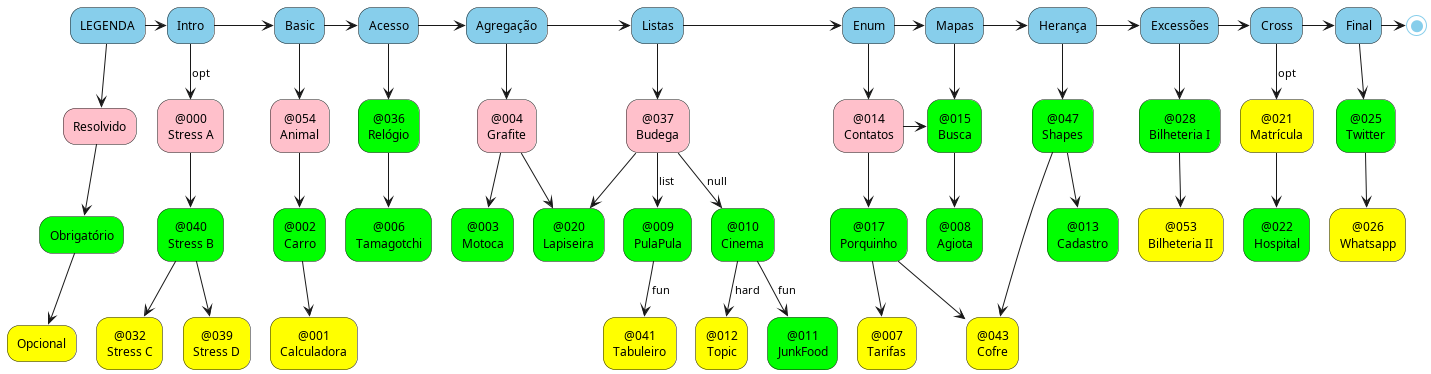

The diagram above was rendered by PlantUML. Its source (embedded in the PNG):
@startuml flow

skinparam defaulttextalignment center
' left to right direction

"LEGENDA" #skyblue --> "Resolvido" #pink
                --> "Obrigatório" #lime
                --> "Opcional" #yellow



"Intro" #skyblue         --> [opt] "@000\nStress A" #pink
                 --> [ ] "@040\nStress B" #lime
                 --> [ ] "@032\nStress C" #yellow
"@040\nStress B" --> [ ] "@039\nStress D" #yellow

"LEGENDA" -> "Intro"
        -> [ ]"Basic"      #skyblue
        -> [ ]"Acesso"     #skyblue
        -> [ ]"Agregação"  #skyblue
        -> [ ]"Listas"     #skyblue
        -> [ ] "Enum"      #skyblue
        -> [ ] "Mapas"     #skyblue
        -> [ ] "Herança"   #skyblue
        -> [ ] "Excessões" #skyblue
        -> [ ] "Cross"     #skyblue
        -> [ ] "Final"     #skyblue
        -> [ ] (*) #skyblue

"Basic" --> [ ]"@054\nAnimal" #pink
        --> [ ]"@002\nCarro" #lime
        --> [ ]"@001\nCalculadora" #yellow

"Acesso"        --> [ ]"@036\nRelógio" #lime
"@036\nRelógio" --> [ ]"@006\nTamagotchi" #lime

"Agregação"     --> [ ]"@004\nGrafite" #pink
"@004\nGrafite" --> [ ]"@003\nMotoca" #lime

"Listas"             --> [    ]"@037\nBudega" #pink
"@037\nBudega"       --> [null]"@010\nCinema" #lime
"@037\nBudega"       --> [list]"@009\nPulaPula" #lime
"@004\nGrafite"      --> [    ]"@020\nLapiseira" #lime
"@037\nBudega"       --> [    ]"@020\nLapiseira" #lime
"@010\nCinema"       --> [hard]"@012\nTopic" #yellow
"@010\nCinema"       --> [fun ]"@011\nJunkFood" #lime
"@009\nPulaPula"     --> [fun ]"@041\nTabuleiro" #yellow
"Enum"               --> [ ] "@014\nContatos" #pink
"@014\nContatos"     --> [ ] "@017\nPorquinho" #lime
"@014\nContatos"      -> [ ] "@015\nBusca" #lime
"@017\nPorquinho"    --> [ ] "@007\nTarifas" #yellow
"Mapas"              --> [ ] "@015\nBusca" #lime
"@015\nBusca"        --> [ ] "@008\nAgiota" #lime
"Herança"            --> [ ] "@047\nShapes" #lime
"@047\nShapes"       --> [ ] "@013\nCadastro" #lime
"@047\nShapes"       --> [ ] "@043\nCofre" #lime
"@017\nPorquinho"    --> [ ] "@043\nCofre" #yellow
"Excessões"          --> [ ] "@028\nBilheteria I" #lime
"@028\nBilheteria I" --> [ ] "@053\nBilheteria II" #yellow
"Cross"              --> [opt] "@021\nMatrícula" #yellow
"@021\nMatrícula" --> [ ] "@022\nHospital" #lime
"Final" --> [ ] "@025\nTwitter" #lime
"@025\nTwitter" --> [ ] "@026\nWhatsapp" #yellow




@enduml